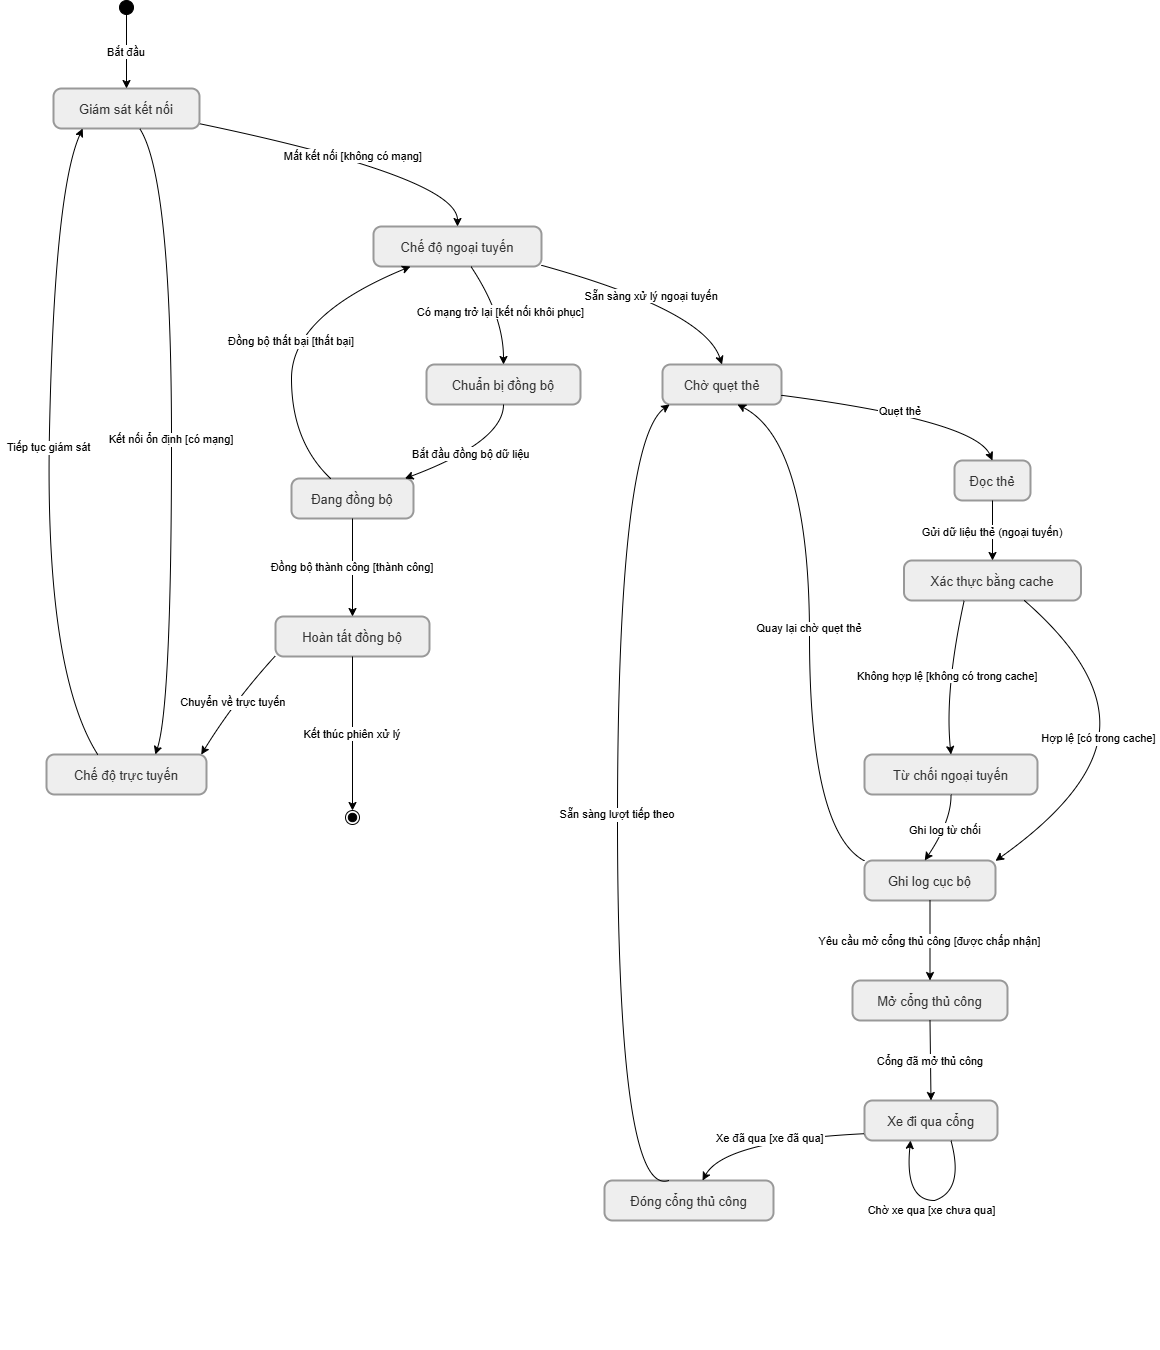

The diagram above was exported from draw.io. Its source (the exported page's mxGraphModel, read from the mxfile embedded in the PNG):
<mxGraphModel dx="2543" dy="1414" grid="1" gridSize="10" guides="1" tooltips="1" connect="1" arrows="1" fold="1" page="1" pageScale="1" pageWidth="827" pageHeight="1169" math="0" shadow="0">
  <root>
    <mxCell id="0" />
    <mxCell id="1" parent="0" />
    <mxCell id="_waDbcAxJQbs85gSYlc2-394" parent="1" style="ellipse;fillColor=strokeColor;fontColor=light-dark(#333333,#cccccc);" value="" vertex="1">
      <mxGeometry height="14" width="14" x="165" y="100" as="geometry" />
    </mxCell>
    <mxCell id="_waDbcAxJQbs85gSYlc2-395" parent="1" style="rounded=1;arcSize=20;strokeWidth=2;fillColor=light-dark(#eeeeee,#1f2020);strokeColor=light-dark(#999999,#cccccc);fontColor=light-dark(#333333,#cccccc);fontSize=13;" value="Giám sát kết nối" vertex="1">
      <mxGeometry height="40" width="146" x="99" y="188" as="geometry" />
    </mxCell>
    <mxCell id="_waDbcAxJQbs85gSYlc2-396" parent="1" style="rounded=1;arcSize=20;strokeWidth=2;fillColor=light-dark(#eeeeee,#1f2020);strokeColor=light-dark(#999999,#cccccc);fontColor=light-dark(#333333,#cccccc);fontSize=13;" value="Chế độ trực tuyến" vertex="1">
      <mxGeometry height="40" width="160" x="92" y="854" as="geometry" />
    </mxCell>
    <mxCell id="_waDbcAxJQbs85gSYlc2-397" parent="1" style="rounded=1;arcSize=20;strokeWidth=2;fillColor=light-dark(#eeeeee,#1f2020);strokeColor=light-dark(#999999,#cccccc);fontColor=light-dark(#333333,#cccccc);fontSize=13;" value="Chế độ ngoại tuyến" vertex="1">
      <mxGeometry height="40" width="168" x="419" y="326" as="geometry" />
    </mxCell>
    <mxCell id="_waDbcAxJQbs85gSYlc2-398" parent="1" style="rounded=1;arcSize=20;strokeWidth=2;fillColor=light-dark(#eeeeee,#1f2020);strokeColor=light-dark(#999999,#cccccc);fontColor=light-dark(#333333,#cccccc);fontSize=13;" value="Chờ quẹt thẻ" vertex="1">
      <mxGeometry height="40" width="119" x="708" y="464" as="geometry" />
    </mxCell>
    <mxCell id="_waDbcAxJQbs85gSYlc2-399" parent="1" style="rounded=1;arcSize=20;strokeWidth=2;fillColor=light-dark(#eeeeee,#1f2020);strokeColor=light-dark(#999999,#cccccc);fontColor=light-dark(#333333,#cccccc);fontSize=13;" value="Đọc thẻ" vertex="1">
      <mxGeometry height="40" width="76" x="1000" y="560" as="geometry" />
    </mxCell>
    <mxCell id="_waDbcAxJQbs85gSYlc2-400" parent="1" style="rounded=1;arcSize=20;strokeWidth=2;fillColor=light-dark(#eeeeee,#1f2020);strokeColor=light-dark(#999999,#cccccc);fontColor=light-dark(#333333,#cccccc);fontSize=13;" value="Xác thực bằng cache" vertex="1">
      <mxGeometry height="40" width="177" x="949.5" y="660" as="geometry" />
    </mxCell>
    <mxCell id="_waDbcAxJQbs85gSYlc2-401" parent="1" style="rounded=1;arcSize=20;strokeWidth=2;fillColor=light-dark(#eeeeee,#1f2020);strokeColor=light-dark(#999999,#cccccc);fontColor=light-dark(#333333,#cccccc);fontSize=13;" value="Từ chối ngoại tuyến" vertex="1">
      <mxGeometry height="40" width="173" x="910" y="854" as="geometry" />
    </mxCell>
    <mxCell id="_waDbcAxJQbs85gSYlc2-402" parent="1" style="rounded=1;arcSize=20;strokeWidth=2;fillColor=light-dark(#eeeeee,#1f2020);strokeColor=light-dark(#999999,#cccccc);fontColor=light-dark(#333333,#cccccc);fontSize=13;" value="Ghi log cục bộ" vertex="1">
      <mxGeometry height="40" width="131" x="910" y="960" as="geometry" />
    </mxCell>
    <mxCell id="_waDbcAxJQbs85gSYlc2-403" parent="1" style="rounded=1;arcSize=20;strokeWidth=2;fillColor=light-dark(#eeeeee,#1f2020);strokeColor=light-dark(#999999,#cccccc);fontColor=light-dark(#333333,#cccccc);fontSize=13;" value="Mở cổng thủ công" vertex="1">
      <mxGeometry height="40" width="155" x="898" y="1080" as="geometry" />
    </mxCell>
    <mxCell id="_waDbcAxJQbs85gSYlc2-404" parent="1" style="rounded=1;arcSize=20;strokeWidth=2;fillColor=light-dark(#eeeeee,#1f2020);strokeColor=light-dark(#999999,#cccccc);fontColor=light-dark(#333333,#cccccc);fontSize=13;" value="Xe đi qua cổng" vertex="1">
      <mxGeometry height="40" width="133" x="910" y="1200" as="geometry" />
    </mxCell>
    <mxCell id="_waDbcAxJQbs85gSYlc2-405" parent="1" style="rounded=1;arcSize=20;strokeWidth=2;fillColor=light-dark(#eeeeee,#1f2020);strokeColor=light-dark(#999999,#cccccc);fontColor=light-dark(#333333,#cccccc);fontSize=13;" value="Đóng cổng thủ công" vertex="1">
      <mxGeometry height="40" width="169" x="650" y="1280" as="geometry" />
    </mxCell>
    <mxCell id="_waDbcAxJQbs85gSYlc2-406" parent="1" style="rounded=1;arcSize=20;strokeWidth=2;fillColor=light-dark(#eeeeee,#1f2020);strokeColor=light-dark(#999999,#cccccc);fontColor=light-dark(#333333,#cccccc);fontSize=13;" value="Chuẩn bị đồng bộ" vertex="1">
      <mxGeometry height="40" width="154" x="472" y="464" as="geometry" />
    </mxCell>
    <mxCell id="_waDbcAxJQbs85gSYlc2-407" parent="1" style="rounded=1;arcSize=20;strokeWidth=2;fillColor=light-dark(#eeeeee,#1f2020);strokeColor=light-dark(#999999,#cccccc);fontColor=light-dark(#333333,#cccccc);fontSize=13;" value="Đang đồng bộ" vertex="1">
      <mxGeometry height="40" width="122" x="337" y="578" as="geometry" />
    </mxCell>
    <mxCell id="_waDbcAxJQbs85gSYlc2-408" parent="1" style="rounded=1;arcSize=20;strokeWidth=2;fillColor=light-dark(#eeeeee,#1f2020);strokeColor=light-dark(#999999,#cccccc);fontColor=light-dark(#333333,#cccccc);fontSize=13;" value="Hoàn tất đồng bộ" vertex="1">
      <mxGeometry height="40" width="154" x="321" y="716" as="geometry" />
    </mxCell>
    <mxCell id="_waDbcAxJQbs85gSYlc2-409" parent="1" style="ellipse;shape=endState;fillColor=strokeColor;fontColor=light-dark(#333333,#cccccc);" value="" vertex="1">
      <mxGeometry height="14" width="14" x="391" y="910" as="geometry" />
    </mxCell>
    <mxCell id="_waDbcAxJQbs85gSYlc2-410" parent="1" style="whiteSpace=wrap;strokeWidth=2;fillColor=light-dark(#eeeeee,#1f2020);strokeColor=light-dark(#999999,#cccccc);fontColor=light-dark(#333333,#cccccc);" value="" vertex="1">
      <mxGeometry x="1102" y="1354" as="geometry" />
    </mxCell>
    <mxCell id="_waDbcAxJQbs85gSYlc2-411" parent="1" style="whiteSpace=wrap;strokeWidth=2;fillColor=light-dark(#eeeeee,#1f2020);strokeColor=light-dark(#999999,#cccccc);fontColor=light-dark(#333333,#cccccc);" value="" vertex="1">
      <mxGeometry x="1102" y="1448" as="geometry" />
    </mxCell>
    <mxCell id="_waDbcAxJQbs85gSYlc2-412" edge="1" parent="1" source="_waDbcAxJQbs85gSYlc2-394" style="curved=1;startArrow=none;;fillColor=none;;exitX=0.52;exitY=1;entryX=0.5;entryY=0;rounded=0;" target="_waDbcAxJQbs85gSYlc2-395" value="Bắt đầu">
      <mxGeometry relative="1" as="geometry">
        <Array as="points" />
      </mxGeometry>
    </mxCell>
    <mxCell id="_waDbcAxJQbs85gSYlc2-413" edge="1" parent="1" source="_waDbcAxJQbs85gSYlc2-395" style="curved=1;startArrow=none;;fillColor=none;;exitX=0.59;exitY=1;entryX=0.68;entryY=0;rounded=0;" target="_waDbcAxJQbs85gSYlc2-396" value="Kết nối ổn định [có mạng]">
      <mxGeometry relative="1" as="geometry">
        <Array as="points">
          <mxPoint x="217" y="277" />
          <mxPoint x="217" y="805" />
        </Array>
      </mxGeometry>
    </mxCell>
    <mxCell id="_waDbcAxJQbs85gSYlc2-414" edge="1" parent="1" source="_waDbcAxJQbs85gSYlc2-395" style="curved=1;startArrow=none;;fillColor=none;;exitX=1;exitY=0.88;entryX=0.5;entryY=0;rounded=0;" target="_waDbcAxJQbs85gSYlc2-397" value="Mất kết nối [không có mạng]">
      <mxGeometry relative="1" as="geometry">
        <Array as="points">
          <mxPoint x="503" y="277" />
        </Array>
      </mxGeometry>
    </mxCell>
    <mxCell id="_waDbcAxJQbs85gSYlc2-415" edge="1" parent="1" source="_waDbcAxJQbs85gSYlc2-397" style="curved=1;startArrow=none;;fillColor=none;;exitX=1;exitY=0.97;entryX=0.5;entryY=0;rounded=0;" target="_waDbcAxJQbs85gSYlc2-398" value="Sẵn sàng xử lý ngoại tuyến">
      <mxGeometry relative="1" as="geometry">
        <Array as="points">
          <mxPoint x="750" y="410" />
        </Array>
      </mxGeometry>
    </mxCell>
    <mxCell id="_waDbcAxJQbs85gSYlc2-416" edge="1" parent="1" source="_waDbcAxJQbs85gSYlc2-398" style="curved=1;startArrow=none;;fillColor=none;;exitX=1;exitY=0.77;entryX=0.5;entryY=0;rounded=0;" target="_waDbcAxJQbs85gSYlc2-399" value="Quẹt thẻ">
      <mxGeometry relative="1" as="geometry">
        <Array as="points">
          <mxPoint x="1020" y="520" />
        </Array>
      </mxGeometry>
    </mxCell>
    <mxCell id="_waDbcAxJQbs85gSYlc2-417" edge="1" parent="1" source="_waDbcAxJQbs85gSYlc2-399" style="curved=1;startArrow=none;;fillColor=none;;exitX=0.5;exitY=1;entryX=0.5;entryY=0;rounded=0;" target="_waDbcAxJQbs85gSYlc2-400" value="Gửi dữ liệu thẻ (ngoại tuyến)">
      <mxGeometry relative="1" as="geometry">
        <Array as="points" />
      </mxGeometry>
    </mxCell>
    <mxCell id="_waDbcAxJQbs85gSYlc2-418" edge="1" parent="1" source="_waDbcAxJQbs85gSYlc2-400" style="curved=1;startArrow=none;;fillColor=none;;exitX=0.34;exitY=1;entryX=0.5;entryY=0;rounded=0;" target="_waDbcAxJQbs85gSYlc2-401" value="Không hợp lệ [không có trong cache]">
      <mxGeometry relative="1" as="geometry">
        <Array as="points">
          <mxPoint x="990" y="790" />
        </Array>
      </mxGeometry>
    </mxCell>
    <mxCell id="_waDbcAxJQbs85gSYlc2-419" edge="1" parent="1" source="_waDbcAxJQbs85gSYlc2-400" style="curved=1;startArrow=none;;fillColor=none;;exitX=0.68;exitY=1;entryX=1.01;entryY=0;rounded=0;" target="_waDbcAxJQbs85gSYlc2-402" value="Hợp lệ [có trong cache]">
      <mxGeometry relative="1" as="geometry">
        <Array as="points">
          <mxPoint x="1150" y="770" />
          <mxPoint x="1140" y="890" />
        </Array>
      </mxGeometry>
    </mxCell>
    <mxCell id="_waDbcAxJQbs85gSYlc2-420" edge="1" parent="1" source="_waDbcAxJQbs85gSYlc2-401" style="curved=1;startArrow=none;;fillColor=none;;exitX=0.5;exitY=1;entryX=0.46;entryY=0;rounded=0;" target="_waDbcAxJQbs85gSYlc2-402" value="Ghi log từ chối">
      <mxGeometry relative="1" as="geometry">
        <Array as="points">
          <mxPoint x="997" y="920" />
        </Array>
      </mxGeometry>
    </mxCell>
    <mxCell id="_waDbcAxJQbs85gSYlc2-421" edge="1" parent="1" source="_waDbcAxJQbs85gSYlc2-402" style="curved=1;startArrow=none;;fillColor=none;;exitX=0;exitY=0.01;entryX=0.63;entryY=1;rounded=0;" target="_waDbcAxJQbs85gSYlc2-398" value="Quay lại chờ quẹt thẻ">
      <mxGeometry relative="1" as="geometry">
        <Array as="points">
          <mxPoint x="855" y="931" />
          <mxPoint x="855" y="541" />
        </Array>
      </mxGeometry>
    </mxCell>
    <mxCell id="_waDbcAxJQbs85gSYlc2-422" edge="1" parent="1" source="_waDbcAxJQbs85gSYlc2-402" style="curved=1;startArrow=none;;fillColor=none;;exitX=0.5;exitY=1;entryX=0.5;entryY=0;rounded=0;" target="_waDbcAxJQbs85gSYlc2-403" value="Yêu cầu mở cổng thủ công [được chấp nhận]">
      <mxGeometry relative="1" as="geometry">
        <Array as="points" />
      </mxGeometry>
    </mxCell>
    <mxCell id="_waDbcAxJQbs85gSYlc2-423" edge="1" parent="1" source="_waDbcAxJQbs85gSYlc2-403" style="curved=1;startArrow=none;;fillColor=none;;exitX=0.5;exitY=1;entryX=0.5;entryY=0;rounded=0;" target="_waDbcAxJQbs85gSYlc2-404" value="Cổng đã mở thủ công">
      <mxGeometry relative="1" as="geometry">
        <Array as="points" />
      </mxGeometry>
    </mxCell>
    <mxCell id="_waDbcAxJQbs85gSYlc2-424" edge="1" parent="1" source="_waDbcAxJQbs85gSYlc2-404" style="curved=1;startArrow=none;endArrow=none;fillColor=none;;exitX=0.65;exitY=1;rounded=0;" value="">
      <mxGeometry relative="1" as="geometry">
        <Array as="points">
          <mxPoint x="1010" y="1290" />
        </Array>
        <mxPoint x="980" y="1300" as="targetPoint" />
      </mxGeometry>
    </mxCell>
    <mxCell id="_waDbcAxJQbs85gSYlc2-426" edge="1" parent="1" style="curved=1;startArrow=none;;fillColor=none;;entryX=0.35;entryY=1;rounded=0;" value="">
      <mxGeometry relative="1" as="geometry">
        <Array as="points">
          <mxPoint x="950" y="1300" />
        </Array>
        <mxPoint x="980" y="1300" as="sourcePoint" />
        <mxPoint x="956.0500000000002" y="1240" as="targetPoint" />
      </mxGeometry>
    </mxCell>
    <mxCell id="_waDbcAxJQbs85gSYlc2-436" connectable="0" parent="_waDbcAxJQbs85gSYlc2-426" style="edgeLabel;html=1;align=center;verticalAlign=middle;resizable=0;points=[];" value="Chờ xe qua [xe chưa qua]" vertex="1">
      <mxGeometry relative="1" x="-0.2624" y="-1" as="geometry">
        <mxPoint x="24" y="13" as="offset" />
      </mxGeometry>
    </mxCell>
    <mxCell id="_waDbcAxJQbs85gSYlc2-427" edge="1" parent="1" source="_waDbcAxJQbs85gSYlc2-404" style="curved=1;startArrow=none;;fillColor=none;;exitX=0;exitY=0.83;entryX=0.58;entryY=0;rounded=0;" target="_waDbcAxJQbs85gSYlc2-405" value="Xe đã qua [xe đã qua]">
      <mxGeometry relative="1" as="geometry">
        <Array as="points">
          <mxPoint x="770" y="1240" />
        </Array>
      </mxGeometry>
    </mxCell>
    <mxCell id="_waDbcAxJQbs85gSYlc2-428" edge="1" parent="1" source="_waDbcAxJQbs85gSYlc2-405" style="curved=1;startArrow=none;;fillColor=none;;exitX=0.38;exitY=0;entryX=0.06;entryY=1;rounded=0;" target="_waDbcAxJQbs85gSYlc2-398" value="Sẵn sàng lượt tiếp theo">
      <mxGeometry relative="1" as="geometry">
        <Array as="points">
          <mxPoint x="663" y="1297" />
          <mxPoint x="663" y="541" />
        </Array>
      </mxGeometry>
    </mxCell>
    <mxCell id="_waDbcAxJQbs85gSYlc2-429" edge="1" parent="1" source="_waDbcAxJQbs85gSYlc2-397" style="curved=1;startArrow=none;;fillColor=none;;exitX=0.58;exitY=1;entryX=0.5;entryY=0;rounded=0;" target="_waDbcAxJQbs85gSYlc2-406" value="Có mạng trở lại [kết nối khôi phục]">
      <mxGeometry relative="1" as="geometry">
        <Array as="points">
          <mxPoint x="549" y="415" />
        </Array>
      </mxGeometry>
    </mxCell>
    <mxCell id="_waDbcAxJQbs85gSYlc2-430" edge="1" parent="1" source="_waDbcAxJQbs85gSYlc2-406" style="curved=1;startArrow=none;;fillColor=none;;exitX=0.5;exitY=1;entryX=0.93;entryY=0;rounded=0;" target="_waDbcAxJQbs85gSYlc2-407" value="Bắt đầu đồng bộ dữ liệu">
      <mxGeometry relative="1" as="geometry">
        <Array as="points">
          <mxPoint x="549" y="541" />
        </Array>
      </mxGeometry>
    </mxCell>
    <mxCell id="_waDbcAxJQbs85gSYlc2-431" edge="1" parent="1" source="_waDbcAxJQbs85gSYlc2-407" style="curved=1;startArrow=none;;fillColor=none;;exitX=0.32;exitY=0;entryX=0.22;entryY=1;rounded=0;" target="_waDbcAxJQbs85gSYlc2-397" value="Đồng bộ thất bại [thất bại]">
      <mxGeometry relative="1" as="geometry">
        <Array as="points">
          <mxPoint x="337" y="541" />
          <mxPoint x="337" y="415" />
        </Array>
      </mxGeometry>
    </mxCell>
    <mxCell id="_waDbcAxJQbs85gSYlc2-432" edge="1" parent="1" source="_waDbcAxJQbs85gSYlc2-407" style="curved=1;startArrow=none;;fillColor=none;;exitX=0.5;exitY=1;entryX=0.5;entryY=0;rounded=0;" target="_waDbcAxJQbs85gSYlc2-408" value="Đồng bộ thành công [thành công]">
      <mxGeometry relative="1" as="geometry">
        <Array as="points" />
      </mxGeometry>
    </mxCell>
    <mxCell id="_waDbcAxJQbs85gSYlc2-433" edge="1" parent="1" source="_waDbcAxJQbs85gSYlc2-408" style="curved=1;startArrow=none;;fillColor=none;;exitX=0;exitY=0.98;entryX=0.967;entryY=0.002;rounded=0;entryDx=0;entryDy=0;entryPerimeter=0;" target="_waDbcAxJQbs85gSYlc2-396" value="Chuyển về trực tuyến">
      <mxGeometry relative="1" as="geometry">
        <Array as="points">
          <mxPoint x="280" y="800" />
        </Array>
      </mxGeometry>
    </mxCell>
    <mxCell id="_waDbcAxJQbs85gSYlc2-434" edge="1" parent="1" source="_waDbcAxJQbs85gSYlc2-396" style="curved=1;startArrow=none;;fillColor=none;;exitX=0.32;exitY=0;entryX=0.2;entryY=1;rounded=0;" target="_waDbcAxJQbs85gSYlc2-395" value="Tiếp tục giám sát">
      <mxGeometry relative="1" as="geometry">
        <Array as="points">
          <mxPoint x="90" y="770" />
          <mxPoint x="100" y="290" />
        </Array>
      </mxGeometry>
    </mxCell>
    <mxCell id="_waDbcAxJQbs85gSYlc2-435" edge="1" parent="1" source="_waDbcAxJQbs85gSYlc2-408" style="curved=1;startArrow=none;;fillColor=none;;exitX=0.5;exitY=1;entryX=0.53;entryY=0;rounded=0;exitDx=0;exitDy=0;" target="_waDbcAxJQbs85gSYlc2-409" value="Kết thúc phiên xử lý">
      <mxGeometry relative="1" as="geometry">
        <Array as="points" />
      </mxGeometry>
    </mxCell>
  </root>
</mxGraphModel>